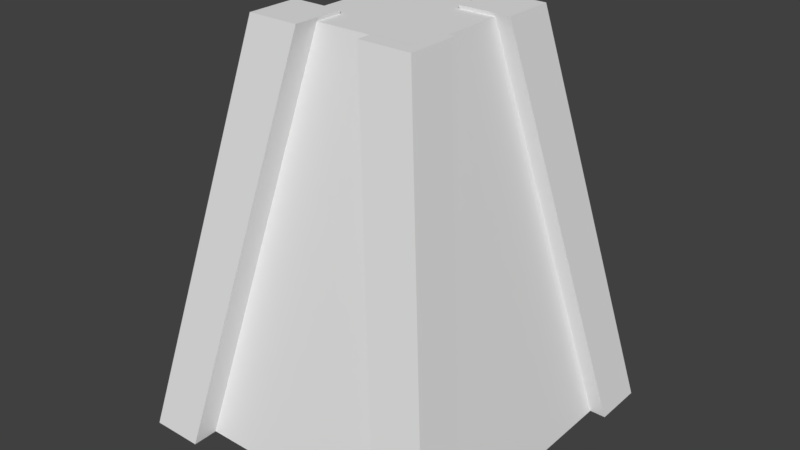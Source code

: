 # Source: Tower.blend  (saved by Blender 2.78.0; exported with 4.5.12 LTS)
import bpy
from mathutils import Matrix  # noqa: F401  (used for matrix-valued properties, if any)

bpy.ops.wm.read_factory_settings(use_empty=True)
scene = bpy.context.scene
scene.name = 'Scene'

# ---- collections
col_collection_1 = bpy.data.collections.new('Collection 1'); scene.collection.children.link(col_collection_1)

# ---- world
world_world = bpy.data.worlds.new('World'); scene.world = world_world
world_world.color = (0.05088, 0.05088, 0.05088)
world_world.use_sun_shadow = False
world_world.sun_shadow_jitter_overblur = 0.0
world_world.cycles.sampling_method = 'MANUAL'

# ---- meshes
me_cube_001 = bpy.data.meshes.new('Cube.001')
me_cube_001.from_pydata([(-2.214, -2.214, -1.0), (-1.0, -1.0, 5.229), (-2.214, 2.214, -1.0), (-1.0, 1.0, 5.229), (2.214, -2.214, -1.0), (1.0, -1.0, 5.229), (2.214, 2.214, -1.0), (1.0, 1.0, 5.229)], [], [(0, 1, 3, 2), (2, 3, 7, 6), (6, 7, 5, 4), (4, 5, 1, 0), (2, 6, 4, 0), (7, 3, 1, 5)])
me_cube_001.use_remesh_preserve_volume = False
me_cube_001.use_remesh_preserve_attributes = False
me_cube_001.use_mirror_vertex_groups = False
me_cube_001.update()
me_cube_004 = bpy.data.meshes.new('Cube.004')
me_cube_004.from_pydata([(-1.0, -1.0, -1.087), (2.025, 2.029, 5.842), (-1.0, 1.0, -1.087), (2.025, 4.029, 5.842), (1.0, -1.0, -1.087), (4.025, 2.029, 5.842), (1.0, 1.0, -1.087), (4.025, 4.029, 5.842)], [], [(0, 1, 3, 2), (2, 3, 7, 6), (6, 7, 5, 4), (4, 5, 1, 0), (2, 6, 4, 0), (7, 3, 1, 5)])
me_cube_004.use_remesh_preserve_volume = False
me_cube_004.use_remesh_preserve_attributes = False
me_cube_004.use_mirror_vertex_groups = False
me_cube_004.update()
me_cube_005 = bpy.data.meshes.new('Cube.005')
me_cube_005.from_pydata([(-1.0, -1.0, -1.087), (2.025, 2.029, 5.842), (-1.0, 1.0, -1.087), (2.025, 4.029, 5.842), (1.0, -1.0, -1.087), (4.025, 2.029, 5.842), (1.0, 1.0, -1.087), (4.025, 4.029, 5.842)], [], [(0, 1, 3, 2), (2, 3, 7, 6), (6, 7, 5, 4), (4, 5, 1, 0), (2, 6, 4, 0), (7, 3, 1, 5)])
me_cube_005.use_remesh_preserve_volume = False
me_cube_005.use_remesh_preserve_attributes = False
me_cube_005.use_mirror_vertex_groups = False
me_cube_005.update()
me_cube_003 = bpy.data.meshes.new('Cube.003')
me_cube_003.from_pydata([(-1.0, -1.0, -1.087), (2.025, 2.029, 5.842), (-1.0, 1.0, -1.087), (2.025, 4.029, 5.842), (1.0, -1.0, -1.087), (4.025, 2.029, 5.842), (1.0, 1.0, -1.087), (4.025, 4.029, 5.842)], [], [(0, 1, 3, 2), (2, 3, 7, 6), (6, 7, 5, 4), (4, 5, 1, 0), (2, 6, 4, 0), (7, 3, 1, 5)])
me_cube_003.use_remesh_preserve_volume = False
me_cube_003.use_remesh_preserve_attributes = False
me_cube_003.use_mirror_vertex_groups = False
me_cube_003.update()
me_cube_002 = bpy.data.meshes.new('Cube.002')
me_cube_002.from_pydata([(-1.0, -1.0, -1.087), (2.025, 2.029, 5.842), (-1.0, 1.0, -1.087), (2.025, 4.029, 5.842), (1.0, -1.0, -1.087), (4.025, 2.029, 5.842), (1.0, 1.0, -1.087), (4.025, 4.029, 5.842)], [], [(0, 1, 3, 2), (2, 3, 7, 6), (6, 7, 5, 4), (4, 5, 1, 0), (2, 6, 4, 0), (7, 3, 1, 5)])
me_cube_002.use_remesh_preserve_volume = False
me_cube_002.use_remesh_preserve_attributes = False
me_cube_002.use_mirror_vertex_groups = False
me_cube_002.update()

# ---- objects
ob_base = bpy.data.objects.new('Base', me_cube_001)
ob_cube_003 = bpy.data.objects.new('Cube.003', me_cube_004)
ob_cube_004 = bpy.data.objects.new('Cube.004', me_cube_005)
ob_cube_002 = bpy.data.objects.new('Cube.002', me_cube_003)
ob_cube_001 = bpy.data.objects.new('Cube.001', me_cube_002)

# ---- transforms, parenting, visibility, modifiers, constraints
ob_base.location = (0.0, 0.0, 1.037)
ob_base.lineart.crease_threshold = 0.0
ob_cube_003.parent = ob_base
ob_cube_003.matrix_parent_inverse = Matrix(((1.0, 0.0, 0.0, -0.0), (0.0, 1.0, 0.0, -0.0), (0.0, 0.0, 1.0, -1.037), (0.0, 0.0, 0.0, 1.0)))
ob_cube_003.location = (-2.22, 2.204, 1.038)
ob_cube_003.rotation_euler = (0.0, -0.0, 4.712)
ob_cube_003.scale = (0.4057, 0.4057, 0.9071)
ob_cube_003.lineart.crease_threshold = 0.0
ob_cube_004.parent = ob_base
ob_cube_004.matrix_parent_inverse = Matrix(((1.0, 0.0, 0.0, -0.0), (0.0, 1.0, 0.0, -0.0), (0.0, 0.0, 1.0, -1.037), (0.0, 0.0, 0.0, 1.0)))
ob_cube_004.location = (2.056, 2.206, 1.019)
ob_cube_004.rotation_euler = (0.0, -0.0, 3.142)
ob_cube_004.scale = (0.4057, 0.4057, 0.9071)
ob_cube_004.lineart.crease_threshold = 0.0
ob_cube_002.parent = ob_base
ob_cube_002.matrix_parent_inverse = Matrix(((1.0, 0.0, 0.0, -0.0), (0.0, 1.0, 0.0, -0.0), (0.0, 0.0, 1.0, -1.037), (0.0, 0.0, 0.0, 1.0)))
ob_cube_002.location = (2.056, -2.203, 1.038)
ob_cube_002.rotation_euler = (0.0, -0.0, 1.571)
ob_cube_002.scale = (0.4057, 0.4057, 0.9071)
ob_cube_002.lineart.crease_threshold = 0.0
ob_cube_001.parent = ob_base
ob_cube_001.matrix_parent_inverse = Matrix(((1.0, 0.0, 0.0, -0.0), (0.0, 1.0, 0.0, -0.0), (0.0, 0.0, 1.0, -1.037), (0.0, 0.0, 0.0, 1.0)))
ob_cube_001.location = (-2.22, -2.206, 1.019)
ob_cube_001.scale = (0.4057, 0.4057, 0.9071)
ob_cube_001.lineart.crease_threshold = 0.0

# ---- collection membership
col_collection_1.objects.link(ob_base)
col_collection_1.objects.link(ob_cube_003)
col_collection_1.objects.link(ob_cube_004)
col_collection_1.objects.link(ob_cube_002)
col_collection_1.objects.link(ob_cube_001)

# ---- scene / render settings (as saved in the file)
scene.frame_start = 1; scene.frame_end = 250; scene.frame_set(1)
scene.render.engine = 'BLENDER_EEVEE_NEXT'
scene.render.resolution_percentage = 50
scene.render.dither_intensity = 0.0
scene.cycles.use_denoising = False
scene.cycles.samples = 128
scene.cycles.sampling_pattern = 'TABULATED_SOBOL'
scene.cycles.light_sampling_threshold = 0.0
scene.cycles.use_adaptive_sampling = False
scene.cycles.use_light_tree = False
scene.cycles.blur_glossy = 0.0
scene.cycles.sample_clamp_indirect = 0.0
scene.view_settings.view_transform = 'Standard'
bpy.context.view_layer.update()

# ---- added for rendering (the .blend has no active camera and no usable light): camera, sun
cam_auto = bpy.data.cameras.new('AutoCamera')
cam_auto.lens = 50.0
cam_auto.sensor_width = 36.0
cam_auto.clip_end = 1000.0
ob_auto_camera = bpy.data.objects.new('AutoCamera', cam_auto)
scene.collection.objects.link(ob_auto_camera)
ob_auto_camera.location = (8.8365, -10.7023, 10.32)
ob_auto_camera.rotation_euler = (1.09748, -7.21219e-08, 0.694738)
scene.camera = ob_auto_camera
light_auto_sun = bpy.data.lights.new('AutoSun', 'SUN')
light_auto_sun.energy = 3.0
light_auto_sun.angle = 0.0523599
ob_auto_sun = bpy.data.objects.new('AutoSun', light_auto_sun)
scene.collection.objects.link(ob_auto_sun)
ob_auto_sun.rotation_euler = (0.872665, 0.174533, 0.523599)
bpy.context.view_layer.update()
